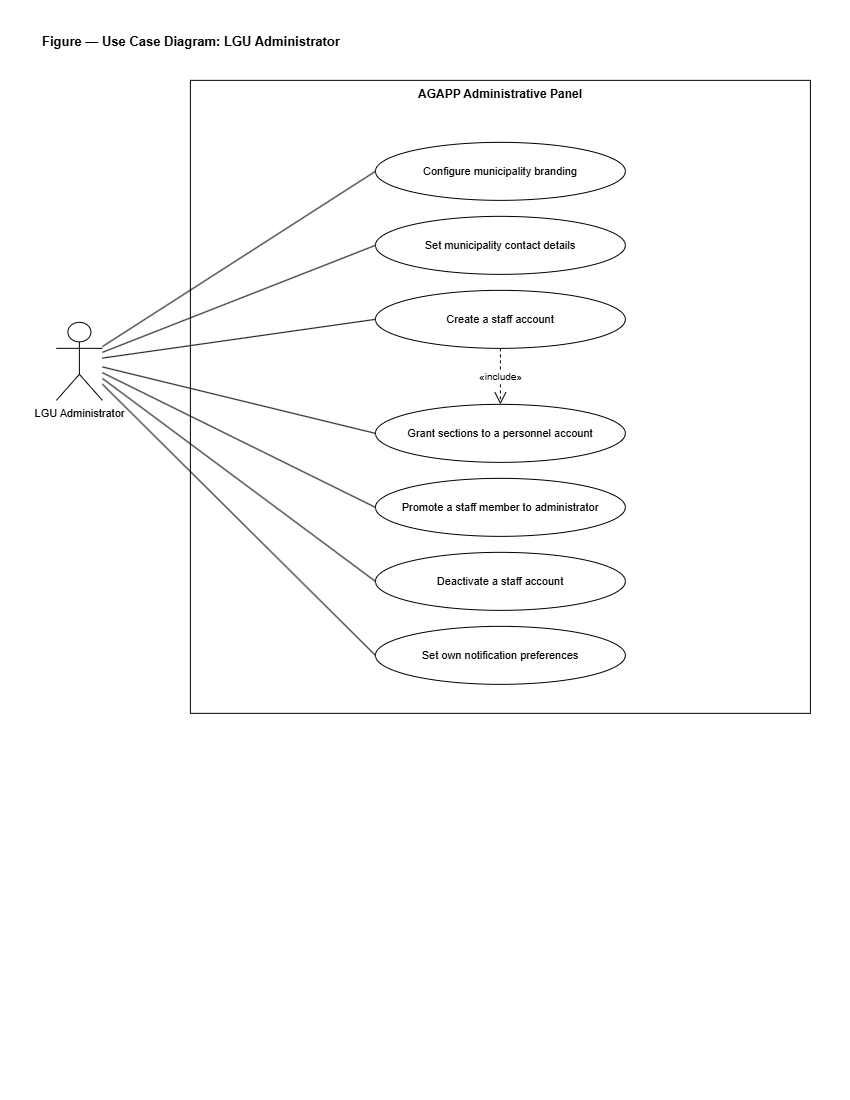

The diagram above was exported from draw.io. Its source (the exported page's mxGraphModel, read from the mxfile embedded in the PNG):
<mxGraphModel dx="1212" dy="628" grid="0" gridSize="10" guides="1" tooltips="1" connect="1" arrows="1" fold="1" page="1" pageScale="1" pageWidth="850" pageHeight="1100" math="0" shadow="0">
  <root>
    <mxCell id="0" />
    <mxCell id="1" parent="0" />
    <mxCell id="UC5-t" parent="1" style="text;html=1;align=left;verticalAlign=middle;strokeColor=none;fillColor=none;fontSize=13;fontStyle=1;fontColor=#000000;" value="Figure — Use Case Diagram: LGU Administrator" vertex="1">
      <mxGeometry height="26" width="700" x="40" y="28" as="geometry" />
    </mxCell>
    <mxCell id="UC5-box" parent="1" style="rounded=0;whiteSpace=wrap;html=1;verticalAlign=top;fillColor=none;strokeColor=#000000;fontColor=#000000;fontSize=12;fontStyle=1;" value="AGAPP Administrative Panel" vertex="1">
      <mxGeometry height="633" width="620" x="190" y="80" as="geometry" />
    </mxCell>
    <mxCell id="UC5-actor" parent="1" style="shape=umlActor;verticalLabelPosition=bottom;verticalAlign=top;html=1;outlineConnect=0;fillColor=#FFFFFF;strokeColor=#000000;fontColor=#000000;fontSize=11;" value="LGU Administrator" vertex="1">
      <mxGeometry height="78" width="46" x="56" y="322" as="geometry" />
    </mxCell>
    <mxCell id="UC5-uc0" parent="1" style="ellipse;whiteSpace=wrap;html=1;fillColor=#FFFFFF;strokeColor=#000000;fontColor=#000000;fontSize=11;" value="Configure municipality branding" vertex="1">
      <mxGeometry height="58" width="250" x="375" y="142" as="geometry" />
    </mxCell>
    <mxCell id="UC5-a0" edge="1" parent="1" source="UC5-actor" style="endArrow=none;html=1;strokeColor=#000000;edgeStyle=none;entryX=0;entryY=0.5;entryDx=0;entryDy=0;" target="UC5-uc0" value="">
      <mxGeometry relative="1" as="geometry" />
    </mxCell>
    <mxCell id="UC5-uc1" parent="1" style="ellipse;whiteSpace=wrap;html=1;fillColor=#FFFFFF;strokeColor=#000000;fontColor=#000000;fontSize=11;" value="Set municipality contact details" vertex="1">
      <mxGeometry height="58" width="250" x="375" y="216" as="geometry" />
    </mxCell>
    <mxCell id="UC5-a1" edge="1" parent="1" source="UC5-actor" style="endArrow=none;html=1;strokeColor=#000000;edgeStyle=none;entryX=0;entryY=0.5;entryDx=0;entryDy=0;" target="UC5-uc1" value="">
      <mxGeometry relative="1" as="geometry" />
    </mxCell>
    <mxCell id="UC5-uc2" parent="1" style="ellipse;whiteSpace=wrap;html=1;fillColor=#FFFFFF;strokeColor=#000000;fontColor=#000000;fontSize=11;" value="Create a staff account" vertex="1">
      <mxGeometry height="58" width="250" x="375" y="290" as="geometry" />
    </mxCell>
    <mxCell id="UC5-a2" edge="1" parent="1" source="UC5-actor" style="endArrow=none;html=1;strokeColor=#000000;edgeStyle=none;entryX=0;entryY=0.5;entryDx=0;entryDy=0;" target="UC5-uc2" value="">
      <mxGeometry relative="1" as="geometry" />
    </mxCell>
    <mxCell id="UC5-uc3" parent="1" style="ellipse;whiteSpace=wrap;html=1;fillColor=#FFFFFF;strokeColor=#000000;fontColor=#000000;fontSize=11;" value="Grant sections to a personnel account" vertex="1">
      <mxGeometry height="58" width="250" x="375" y="404" as="geometry" />
    </mxCell>
    <mxCell id="UC5-a3" edge="1" parent="1" source="UC5-actor" style="endArrow=none;html=1;strokeColor=#000000;edgeStyle=none;entryX=0;entryY=0.5;entryDx=0;entryDy=0;" target="UC5-uc3" value="">
      <mxGeometry relative="1" as="geometry" />
    </mxCell>
    <mxCell id="UC5-uc4" parent="1" style="ellipse;whiteSpace=wrap;html=1;fillColor=#FFFFFF;strokeColor=#000000;fontColor=#000000;fontSize=11;" value="Promote a staff member to administrator" vertex="1">
      <mxGeometry height="58" width="250" x="375" y="478" as="geometry" />
    </mxCell>
    <mxCell id="UC5-a4" edge="1" parent="1" source="UC5-actor" style="endArrow=none;html=1;strokeColor=#000000;edgeStyle=none;entryX=0;entryY=0.5;entryDx=0;entryDy=0;" target="UC5-uc4" value="">
      <mxGeometry relative="1" as="geometry" />
    </mxCell>
    <mxCell id="UC5-uc5" parent="1" style="ellipse;whiteSpace=wrap;html=1;fillColor=#FFFFFF;strokeColor=#000000;fontColor=#000000;fontSize=11;" value="Deactivate a staff account" vertex="1">
      <mxGeometry height="58" width="250" x="375" y="552" as="geometry" />
    </mxCell>
    <mxCell id="UC5-a5" edge="1" parent="1" source="UC5-actor" style="endArrow=none;html=1;strokeColor=#000000;edgeStyle=none;entryX=0;entryY=0.5;entryDx=0;entryDy=0;" target="UC5-uc5" value="">
      <mxGeometry relative="1" as="geometry" />
    </mxCell>
    <mxCell id="UC5-uc6" parent="1" style="ellipse;whiteSpace=wrap;html=1;fillColor=#FFFFFF;strokeColor=#000000;fontColor=#000000;fontSize=11;" value="Set own notification preferences" vertex="1">
      <mxGeometry height="58" width="250" x="375" y="626" as="geometry" />
    </mxCell>
    <mxCell id="UC5-a6" edge="1" parent="1" source="UC5-actor" style="endArrow=none;html=1;strokeColor=#000000;edgeStyle=none;entryX=0;entryY=0.5;entryDx=0;entryDy=0;" target="UC5-uc6" value="">
      <mxGeometry relative="1" as="geometry" />
    </mxCell>
    <mxCell id="UC5-i0" edge="1" parent="1" source="UC5-uc2" style="endArrow=open;endSize=10;dashed=1;html=1;strokeColor=#000000;fontColor=#000000;fontSize=10;edgeStyle=none;" target="UC5-uc3" value="&amp;laquo;include&amp;raquo;">
      <mxGeometry relative="1" as="geometry" />
    </mxCell>
  </root>
</mxGraphModel>